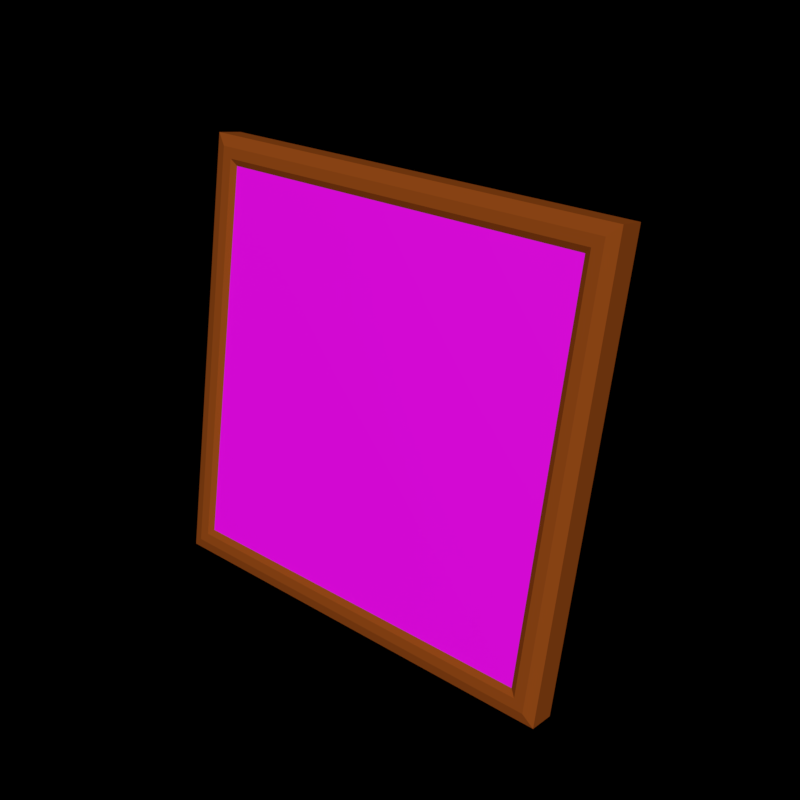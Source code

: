 # Source: picture_frame.blend  (saved by Blender 2.91.10; exported with 4.5.12 LTS)
import bpy
from mathutils import Matrix  # noqa: F401  (used for matrix-valued properties, if any)

bpy.ops.wm.read_factory_settings(use_empty=True)
scene = bpy.context.scene
scene.name = 'Scene'

# ---- collections
col_collection_1 = bpy.data.collections.new('Collection 1'); scene.collection.children.link(col_collection_1)

# ---- images (referenced by path relative to the original .blend; pixels are not part of the script)
import os
ASSET_DIR = os.environ.get("B2B_ASSET_DIR", "")  # directory of the original .blend (textures are referenced by path, not embedded)
HERE = os.path.dirname(os.path.abspath(__file__))  # packed textures are extracted next to this script under _unpacked/

def load_image(name, relpath, width, height, colorspace="sRGB"):
    """Load a texture the original file referenced (path relative to the .blend, or extracted next to this script)."""
    p = next((c for c in (os.path.join(HERE, relpath), os.path.join(ASSET_DIR, relpath)) if relpath and os.path.exists(c)), "")
    if p:
        img = bpy.data.images.load(p, check_existing=True)
        img.name = name
    else:  # same state as the original file: an image datablock whose file is absent (Cycles renders it pink)
        img = bpy.data.images.new(name, width, height)
        img.source = "FILE"
        img.filepath = "//" + (relpath or name)
    img.colorspace_settings.name = colorspace
    return img
img_nft_png = load_image('nft.png', 'nft.png', 1024, 1024, 'sRGB')

# ---- materials (node trees are filled in below, after node groups)
mat_nft = bpy.data.materials.new('NFT')
mat_nft.use_transparent_shadow = False
mat_frame = bpy.data.materials.new('Frame')
mat_frame.alpha_threshold = 0.0
mat_frame.use_transparent_shadow = False
mat_frame.diffuse_color = (0.3081, 0.06918, 0.008559, 1.0)
mat_frame.roughness = 0.5
mat_frame.line_color = (0.0, 0.0, 0.0, 1.0)
mat_inner_white = bpy.data.materials.new('Inner White')
mat_inner_white.alpha_threshold = 0.0
mat_inner_white.use_transparent_shadow = False
mat_inner_white.diffuse_color = (0.8, 0.7127, 0.6475, 1.0)
mat_inner_white.roughness = 0.5

# ---- material node trees
mat_nft.use_nodes = True; mat_nft.node_tree.nodes.clear()
_N = mat_nft.node_tree.nodes; _L = mat_nft.node_tree.links
n0 = _N.new('ShaderNodeBsdfPrincipled'); n0.name = 'Principled BSDF'; n0.location = (10, 300)
n0.distribution = 'GGX'
n0.subsurface_method = 'BURLEY'
n0.inputs[3].default_value = 1.45
n0.inputs[27].default_value = (0.0, 0.0, 0.0, 1.0)
n0.inputs[28].default_value = 1.0
n1 = _N.new('ShaderNodeOutputMaterial'); n1.name = 'Material Output'; n1.location = (300, 300)
n2 = _N.new('ShaderNodeTexImage'); n2.name = 'Image Texture'; n2.location = (-280, 260)
n2.image = img_nft_png
_L.new(n0.outputs[0], n1.inputs[0])
_L.new(n2.outputs[0], n0.inputs[0])
n1.is_active_output = True

# ---- world
world_world = bpy.data.worlds.new('World'); scene.world = world_world
world_world.color = (0.0, 0.0, 0.0)
world_world.use_sun_shadow = False
world_world.sun_shadow_jitter_overblur = 0.0
world_world.cycles.sampling_method = 'MANUAL'

# ---- meshes
me_picture_frame = bpy.data.meshes.new('picture_frame')
me_picture_frame.from_pydata([(0.4377, -0.1725, 0.1185), (-0.4377, -0.1725, 0.1185), (0.4377, 0.0735, 1.513), (-0.4377, 0.0735, 1.513), (0.5, -0.09148, 0.001901), (0.5, -0.19, 0.01927), (-0.5, -0.19, 0.01927), (-0.5, -0.09148, 0.001901), (0.5, 0.1895, 1.595), (0.5, 0.091, 1.613), (-0.5, 0.091, 1.613), (-0.5, 0.1895, 1.595), (0.475, -0.1951, 0.06125), (-0.475, -0.1951, 0.06125), (0.475, 0.0718, 1.575), (-0.475, 0.0718, 1.575), (0.4512, -0.1884, 0.09909), (-0.4513, -0.1884, 0.09909), (0.4512, 0.06513, 1.537), (-0.4513, 0.06513, 1.537), (0.4377, -0.1725, 0.1185), (-0.4377, -0.1725, 0.1185), (0.4377, 0.0735, 1.513), (-0.4377, 0.0735, 1.513), (0.45, -0.07743, 0.08157), (-0.45, -0.07743, 0.08157), (0.45, 0.1754, 1.516), (-0.45, 0.1754, 1.516), (0.45, -0.1267, 0.09025), (-0.45, -0.1267, 0.09025), (0.45, 0.1262, 1.524), (-0.45, 0.1262, 1.524), (0.06338, -0.01243, 0.7381), (-0.0925, 0.003197, 0.8268), (0.0925, -0.003671, 0.7878), (-0.06338, 0.01196, 0.8764), (-0.1148, 0.3709, 0.01), (-0.2948, 0.3709, 0.01), (-0.1148, 0.4291, 0.01), (-0.2948, 0.4291, 0.01)], [], [(0, 2, 3, 1), (4, 5, 6, 7), (8, 11, 10, 9), (4, 8, 9, 5), (6, 5, 12, 13), (6, 10, 11, 7), (8, 4, 24, 26), (12, 14, 18, 16), (9, 10, 15, 14), (10, 6, 13, 15), (5, 9, 14, 12), (19, 17, 21, 23), (15, 13, 17, 19), (13, 12, 16, 17), (14, 15, 19, 18), (17, 16, 20, 21), (18, 19, 23, 22), (16, 18, 22, 20), (25, 27, 31, 29), (11, 8, 26, 27), (7, 11, 27, 25), (4, 7, 25, 24), (29, 31, 35, 33), (24, 25, 29, 28), (27, 26, 30, 31), (26, 24, 28, 30), (35, 34, 38, 39), (28, 29, 33, 32), (31, 30, 34, 35), (30, 28, 32, 34), (38, 36, 37, 39), (34, 32, 36, 38), (33, 35, 39, 37), (32, 33, 37, 36)])
me_picture_frame.polygons.foreach_set('material_index', [0, 1, 1, 1, 1, 1, 1, 1, 1, 1, 1, 1, 1, 1, 1, 1, 1, 1, 1, 1, 1, 1, 2, 1, 1, 1, 1, 2, 2, 2, 1, 1, 1, 1])
_uv = me_picture_frame.uv_layers.new(name='UVMap')
_uv.uv.foreach_set('vector', [1.0, 0.0, 1.0, 1.0, 0.0, 1.0, 1.515e-07, 0.0, 0.08842, 0.5299, 0.1206, 0.5299, 0.1206, 0.8573, 0.08842, 0.8573, 0.05616, 0.8573, 0.05616, 0.5299, 0.08842, 0.5299, 0.08842, 0.8573, 1.0, 0.0, 1.0, 0.5261, 0.9678, 0.5263, 0.9678, 0.0001368, 0.3226, 0.5299, 9.614e-08, 0.5299, 0.008065, 0.5166, 0.3145, 0.5166, 0.9678, 0.0001438, 0.9678, 0.5264, 0.9355, 0.5263, 0.9355, 0.0, 0.6452, 0.0, 0.6452, 0.5299, 0.6291, 0.5034, 0.6291, 0.02649, 0.008065, 0.5166, 0.008065, 0.01325, 0.01573, 0.02583, 0.01573, 0.504, 0.0, 1.562e-07, 0.3226, 0.0, 0.3145, 0.01325, 0.008065, 0.01325, 0.3226, 0.0, 0.3226, 0.5299, 0.3145, 0.5166, 0.3145, 0.01325, 9.614e-08, 0.5299, 0.0, 1.562e-07, 0.008065, 0.01325, 0.008065, 0.5166, 0.3069, 0.02583, 0.3069, 0.504, 0.3025, 0.4969, 0.3025, 0.033, 0.3145, 0.01325, 0.3145, 0.5166, 0.3069, 0.504, 0.3069, 0.02583, 0.3145, 0.5166, 0.008065, 0.5166, 0.01573, 0.504, 0.3069, 0.504, 0.008065, 0.01325, 0.3145, 0.01325, 0.3069, 0.02583, 0.01573, 0.02583, 0.3069, 0.504, 0.01573, 0.504, 0.02009, 0.4969, 0.3025, 0.4969, 0.01573, 0.02583, 0.3069, 0.02583, 0.3025, 0.033, 0.02009, 0.033, 0.01573, 0.504, 0.01573, 0.02583, 0.02009, 0.033, 0.02009, 0.4969, 0.9678, 0.5264, 0.9678, 0.9999, 0.9516, 1.0, 0.9516, 0.5265, 0.3226, 0.0, 0.6452, 0.0, 0.6291, 0.02649, 0.3387, 0.02649, 0.3226, 0.5299, 0.3226, 0.0, 0.3387, 0.02649, 0.3387, 0.5034, 0.6452, 0.5299, 0.3226, 0.5299, 0.3387, 0.5034, 0.6291, 0.5034, 0.6452, 0.4769, 0.6452, 0.0, 0.7699, 0.2154, 0.7605, 0.232, 0.1542, 0.8246, 0.1542, 0.5299, 0.1703, 0.5299, 0.1703, 0.8246, 0.1864, 0.5299, 0.1864, 0.8246, 0.1703, 0.8246, 0.1703, 0.5299, 0.9839, 0.5263, 0.9839, 1.0, 0.9678, 0.9999, 0.9678, 0.5263, 0.7699, 0.2154, 0.8202, 0.2449, 0.7533, 0.4712, 0.6953, 0.4712, 0.9355, 0.4769, 0.6452, 0.4769, 0.7605, 0.232, 0.8108, 0.2614, 0.6452, 0.0, 0.9355, 0.0, 0.8202, 0.2449, 0.7699, 0.2154, 0.9355, 0.0, 0.9355, 0.4769, 0.8108, 0.2614, 0.8202, 0.2449, 0.2051, 0.5888, 0.1864, 0.5888, 0.1864, 0.5299, 0.2051, 0.5299, 0.1542, 0.8254, 0.1434, 0.8118, 0.1377, 0.5388, 0.1542, 0.5299, 0.1276, 0.5441, 0.1377, 0.5299, 0.1377, 0.8495, 0.1206, 0.8415, 0.0, 0.5448, 0.05616, 0.5299, 0.05616, 0.7813, 0.0001472, 0.7657])
me_picture_frame.materials.append(mat_nft)
me_picture_frame.materials.append(mat_frame)
me_picture_frame.materials.append(mat_inner_white)
me_picture_frame.use_remesh_preserve_volume = False
me_picture_frame.use_remesh_preserve_attributes = False
me_picture_frame.use_mirror_vertex_groups = False
me_picture_frame.update()

# ---- objects
ob_picture_frame = bpy.data.objects.new('picture_frame', me_picture_frame)

# ---- transforms, parenting, visibility, modifiers, constraints
ob_picture_frame.location = (0.0, 0.0, 0.0)
ob_picture_frame.scale = (0.3251, 0.2018, 0.2018)
ob_picture_frame.lock_rotations_4d = False
ob_picture_frame.empty_display_type = 'ARROWS'
ob_picture_frame.lineart.crease_threshold = 0.0

# ---- collection membership
col_collection_1.objects.link(ob_picture_frame)

# ---- scene / render settings (as saved in the file)
scene.frame_start = 1; scene.frame_end = 250; scene.frame_set(1)
scene.render.engine = 'BLENDER_EEVEE_NEXT'
scene.render.resolution_x = 2048
scene.render.resolution_y = 2048
scene.render.resolution_percentage = 50
scene.render.dither_intensity = 0.0
scene.cycles.use_denoising = False
scene.cycles.samples = 36
scene.cycles.sampling_pattern = 'TABULATED_SOBOL'
scene.cycles.light_sampling_threshold = 0.0
scene.cycles.use_adaptive_sampling = False
scene.cycles.use_light_tree = False
scene.cycles.blur_glossy = 0.0
scene.cycles.sample_clamp_indirect = 0.0
scene.view_settings.view_transform = 'Standard'
bpy.context.view_layer.update()

# ---- added for rendering (the .blend has no active camera and no usable light): camera, sun
cam_auto = bpy.data.cameras.new('AutoCamera')
cam_auto.lens = 50.0
cam_auto.sensor_width = 36.0
cam_auto.clip_end = 1000.0
ob_auto_camera = bpy.data.objects.new('AutoCamera', cam_auto)
scene.collection.objects.link(ob_auto_camera)
ob_auto_camera.location = (0.441058, -0.505656, 0.515767)
ob_auto_camera.rotation_euler = (1.09748, -7.21219e-08, 0.694738)
scene.camera = ob_auto_camera
light_auto_sun = bpy.data.lights.new('AutoSun', 'SUN')
light_auto_sun.energy = 3.0
light_auto_sun.angle = 0.0523599
ob_auto_sun = bpy.data.objects.new('AutoSun', light_auto_sun)
scene.collection.objects.link(ob_auto_sun)
ob_auto_sun.rotation_euler = (0.872665, 0.174533, 0.523599)
bpy.context.view_layer.update()
